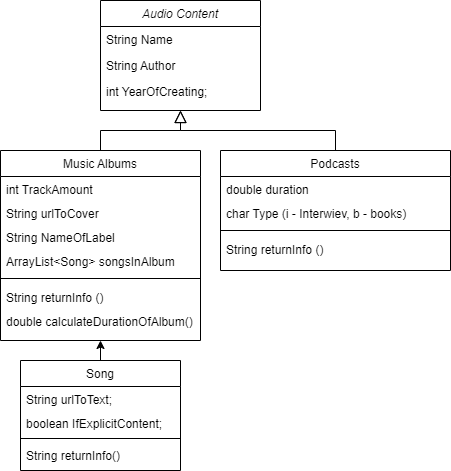

The diagram above was exported from draw.io. Its source (the exported page's mxGraphModel, read from the mxfile embedded in the PNG):
<mxGraphModel dx="1114" dy="566" grid="1" gridSize="10" guides="1" tooltips="1" connect="1" arrows="1" fold="1" page="1" pageScale="1" pageWidth="850" pageHeight="1100" math="0" shadow="0">
  <root>
    <mxCell id="0" />
    <mxCell id="1" parent="0" />
    <mxCell id="0Rm-izsB5Mol1mDSeOwW-1" value="Audio Content&#10;" style="swimlane;fontStyle=2;align=center;verticalAlign=top;childLayout=stackLayout;horizontal=1;startSize=26;horizontalStack=0;resizeParent=1;resizeLast=0;collapsible=1;marginBottom=0;rounded=0;shadow=0;strokeWidth=1;" parent="1" vertex="1">
      <mxGeometry x="220" y="120" width="160" height="110" as="geometry">
        <mxRectangle x="230" y="140" width="160" height="26" as="alternateBounds" />
      </mxGeometry>
    </mxCell>
    <mxCell id="0Rm-izsB5Mol1mDSeOwW-2" value="String Name&#10;" style="text;align=left;verticalAlign=top;spacingLeft=4;spacingRight=4;overflow=hidden;rotatable=0;points=[[0,0.5],[1,0.5]];portConstraint=eastwest;" parent="0Rm-izsB5Mol1mDSeOwW-1" vertex="1">
      <mxGeometry y="26" width="160" height="26" as="geometry" />
    </mxCell>
    <mxCell id="0Rm-izsB5Mol1mDSeOwW-3" value="String Author" style="text;align=left;verticalAlign=top;spacingLeft=4;spacingRight=4;overflow=hidden;rotatable=0;points=[[0,0.5],[1,0.5]];portConstraint=eastwest;rounded=0;shadow=0;html=0;" parent="0Rm-izsB5Mol1mDSeOwW-1" vertex="1">
      <mxGeometry y="52" width="160" height="26" as="geometry" />
    </mxCell>
    <mxCell id="0Rm-izsB5Mol1mDSeOwW-4" value="int YearOfCreating;" style="text;align=left;verticalAlign=top;spacingLeft=4;spacingRight=4;overflow=hidden;rotatable=0;points=[[0,0.5],[1,0.5]];portConstraint=eastwest;rounded=0;shadow=0;html=0;" parent="0Rm-izsB5Mol1mDSeOwW-1" vertex="1">
      <mxGeometry y="78" width="160" height="26" as="geometry" />
    </mxCell>
    <mxCell id="0Rm-izsB5Mol1mDSeOwW-7" value="Music Albums&#10;" style="swimlane;fontStyle=0;align=center;verticalAlign=top;childLayout=stackLayout;horizontal=1;startSize=26;horizontalStack=0;resizeParent=1;resizeLast=0;collapsible=1;marginBottom=0;rounded=0;shadow=0;strokeWidth=1;" parent="1" vertex="1">
      <mxGeometry x="120" y="270" width="200" height="190" as="geometry">
        <mxRectangle x="130" y="380" width="160" height="26" as="alternateBounds" />
      </mxGeometry>
    </mxCell>
    <mxCell id="0Rm-izsB5Mol1mDSeOwW-8" value="int TrackAmount" style="text;align=left;verticalAlign=top;spacingLeft=4;spacingRight=4;overflow=hidden;rotatable=0;points=[[0,0.5],[1,0.5]];portConstraint=eastwest;" parent="0Rm-izsB5Mol1mDSeOwW-7" vertex="1">
      <mxGeometry y="26" width="200" height="24" as="geometry" />
    </mxCell>
    <mxCell id="0Rm-izsB5Mol1mDSeOwW-9" value="String urlToCover" style="text;align=left;verticalAlign=top;spacingLeft=4;spacingRight=4;overflow=hidden;rotatable=0;points=[[0,0.5],[1,0.5]];portConstraint=eastwest;rounded=0;shadow=0;html=0;" parent="0Rm-izsB5Mol1mDSeOwW-7" vertex="1">
      <mxGeometry y="50" width="200" height="24" as="geometry" />
    </mxCell>
    <mxCell id="0Rm-izsB5Mol1mDSeOwW-28" value="String NameOfLabel" style="text;align=left;verticalAlign=top;spacingLeft=4;spacingRight=4;overflow=hidden;rotatable=0;points=[[0,0.5],[1,0.5]];portConstraint=eastwest;rounded=0;shadow=0;html=0;" parent="0Rm-izsB5Mol1mDSeOwW-7" vertex="1">
      <mxGeometry y="74" width="200" height="24" as="geometry" />
    </mxCell>
    <mxCell id="0Rm-izsB5Mol1mDSeOwW-29" value="ArrayList&lt;Song&gt; songsInAlbum&#10;" style="text;align=left;verticalAlign=top;spacingLeft=4;spacingRight=4;overflow=hidden;rotatable=0;points=[[0,0.5],[1,0.5]];portConstraint=eastwest;rounded=0;shadow=0;html=0;" parent="0Rm-izsB5Mol1mDSeOwW-7" vertex="1">
      <mxGeometry y="98" width="200" height="24" as="geometry" />
    </mxCell>
    <mxCell id="0Rm-izsB5Mol1mDSeOwW-10" value="" style="line;html=1;strokeWidth=1;align=left;verticalAlign=middle;spacingTop=-1;spacingLeft=3;spacingRight=3;rotatable=0;labelPosition=right;points=[];portConstraint=eastwest;" parent="0Rm-izsB5Mol1mDSeOwW-7" vertex="1">
      <mxGeometry y="122" width="200" height="12" as="geometry" />
    </mxCell>
    <mxCell id="-oXcqrdlyGIORkHBBwXP-1" value="String returnInfo ()" style="text;align=left;verticalAlign=top;spacingLeft=4;spacingRight=4;overflow=hidden;rotatable=0;points=[[0,0.5],[1,0.5]];portConstraint=eastwest;rounded=0;shadow=0;html=0;" vertex="1" parent="0Rm-izsB5Mol1mDSeOwW-7">
      <mxGeometry y="134" width="200" height="24" as="geometry" />
    </mxCell>
    <mxCell id="-oXcqrdlyGIORkHBBwXP-2" value="double calculateDurationOfAlbum()" style="text;align=left;verticalAlign=top;spacingLeft=4;spacingRight=4;overflow=hidden;rotatable=0;points=[[0,0.5],[1,0.5]];portConstraint=eastwest;rounded=0;shadow=0;html=0;" vertex="1" parent="0Rm-izsB5Mol1mDSeOwW-7">
      <mxGeometry y="158" width="200" height="24" as="geometry" />
    </mxCell>
    <mxCell id="0Rm-izsB5Mol1mDSeOwW-12" value="" style="endArrow=block;endSize=10;endFill=0;shadow=0;strokeWidth=1;rounded=0;edgeStyle=elbowEdgeStyle;elbow=vertical;" parent="1" source="0Rm-izsB5Mol1mDSeOwW-7" target="0Rm-izsB5Mol1mDSeOwW-1" edge="1">
      <mxGeometry width="160" relative="1" as="geometry">
        <mxPoint x="200" y="203" as="sourcePoint" />
        <mxPoint x="200" y="203" as="targetPoint" />
      </mxGeometry>
    </mxCell>
    <mxCell id="0Rm-izsB5Mol1mDSeOwW-13" value="Podcasts&#10;" style="swimlane;fontStyle=0;align=center;verticalAlign=top;childLayout=stackLayout;horizontal=1;startSize=26;horizontalStack=0;resizeParent=1;resizeLast=0;collapsible=1;marginBottom=0;rounded=0;shadow=0;strokeWidth=1;" parent="1" vertex="1">
      <mxGeometry x="340" y="270" width="230" height="120" as="geometry">
        <mxRectangle x="340" y="380" width="170" height="26" as="alternateBounds" />
      </mxGeometry>
    </mxCell>
    <mxCell id="0Rm-izsB5Mol1mDSeOwW-14" value="double duration&#10;" style="text;align=left;verticalAlign=top;spacingLeft=4;spacingRight=4;overflow=hidden;rotatable=0;points=[[0,0.5],[1,0.5]];portConstraint=eastwest;" parent="0Rm-izsB5Mol1mDSeOwW-13" vertex="1">
      <mxGeometry y="26" width="230" height="24" as="geometry" />
    </mxCell>
    <mxCell id="-oXcqrdlyGIORkHBBwXP-5" value="char Type (i - Interwiev, b - books)" style="text;align=left;verticalAlign=top;spacingLeft=4;spacingRight=4;overflow=hidden;rotatable=0;points=[[0,0.5],[1,0.5]];portConstraint=eastwest;" vertex="1" parent="0Rm-izsB5Mol1mDSeOwW-13">
      <mxGeometry y="50" width="230" height="24" as="geometry" />
    </mxCell>
    <mxCell id="-oXcqrdlyGIORkHBBwXP-7" value="" style="line;html=1;strokeWidth=1;align=left;verticalAlign=middle;spacingTop=-1;spacingLeft=3;spacingRight=3;rotatable=0;labelPosition=right;points=[];portConstraint=eastwest;" vertex="1" parent="0Rm-izsB5Mol1mDSeOwW-13">
      <mxGeometry y="74" width="230" height="12" as="geometry" />
    </mxCell>
    <mxCell id="-oXcqrdlyGIORkHBBwXP-6" value="String returnInfo ()" style="text;align=left;verticalAlign=top;spacingLeft=4;spacingRight=4;overflow=hidden;rotatable=0;points=[[0,0.5],[1,0.5]];portConstraint=eastwest;rounded=0;shadow=0;html=0;" vertex="1" parent="0Rm-izsB5Mol1mDSeOwW-13">
      <mxGeometry y="86" width="230" height="24" as="geometry" />
    </mxCell>
    <mxCell id="0Rm-izsB5Mol1mDSeOwW-16" value="" style="endArrow=block;endSize=10;endFill=0;shadow=0;strokeWidth=1;rounded=0;edgeStyle=elbowEdgeStyle;elbow=vertical;" parent="1" source="0Rm-izsB5Mol1mDSeOwW-13" target="0Rm-izsB5Mol1mDSeOwW-1" edge="1">
      <mxGeometry width="160" relative="1" as="geometry">
        <mxPoint x="210" y="373" as="sourcePoint" />
        <mxPoint x="310" y="271" as="targetPoint" />
      </mxGeometry>
    </mxCell>
    <mxCell id="0Rm-izsB5Mol1mDSeOwW-17" value="Song" style="swimlane;fontStyle=0;align=center;verticalAlign=top;childLayout=stackLayout;horizontal=1;startSize=26;horizontalStack=0;resizeParent=1;resizeLast=0;collapsible=1;marginBottom=0;rounded=0;shadow=0;strokeWidth=1;" parent="1" vertex="1">
      <mxGeometry x="140" y="480" width="160" height="110" as="geometry">
        <mxRectangle x="550" y="140" width="160" height="26" as="alternateBounds" />
      </mxGeometry>
    </mxCell>
    <mxCell id="0Rm-izsB5Mol1mDSeOwW-18" value="String urlToText;" style="text;align=left;verticalAlign=top;spacingLeft=4;spacingRight=4;overflow=hidden;rotatable=0;points=[[0,0.5],[1,0.5]];portConstraint=eastwest;" parent="0Rm-izsB5Mol1mDSeOwW-17" vertex="1">
      <mxGeometry y="26" width="160" height="24" as="geometry" />
    </mxCell>
    <mxCell id="0Rm-izsB5Mol1mDSeOwW-19" value="boolean IfExplicitContent;" style="text;align=left;verticalAlign=top;spacingLeft=4;spacingRight=4;overflow=hidden;rotatable=0;points=[[0,0.5],[1,0.5]];portConstraint=eastwest;rounded=0;shadow=0;html=0;" parent="0Rm-izsB5Mol1mDSeOwW-17" vertex="1">
      <mxGeometry y="50" width="160" height="24" as="geometry" />
    </mxCell>
    <mxCell id="0Rm-izsB5Mol1mDSeOwW-21" value="" style="line;html=1;strokeWidth=1;align=left;verticalAlign=middle;spacingTop=-1;spacingLeft=3;spacingRight=3;rotatable=0;labelPosition=right;points=[];portConstraint=eastwest;" parent="0Rm-izsB5Mol1mDSeOwW-17" vertex="1">
      <mxGeometry y="74" width="160" height="8" as="geometry" />
    </mxCell>
    <mxCell id="0Rm-izsB5Mol1mDSeOwW-22" value="String returnInfo()" style="text;align=left;verticalAlign=top;spacingLeft=4;spacingRight=4;overflow=hidden;rotatable=0;points=[[0,0.5],[1,0.5]];portConstraint=eastwest;" parent="0Rm-izsB5Mol1mDSeOwW-17" vertex="1">
      <mxGeometry y="82" width="160" height="24" as="geometry" />
    </mxCell>
    <mxCell id="-oXcqrdlyGIORkHBBwXP-3" value="" style="endArrow=classic;html=1;rounded=0;entryX=0.5;entryY=1;entryDx=0;entryDy=0;exitX=0.5;exitY=0;exitDx=0;exitDy=0;" edge="1" parent="1" source="0Rm-izsB5Mol1mDSeOwW-17" target="0Rm-izsB5Mol1mDSeOwW-7">
      <mxGeometry width="50" height="50" relative="1" as="geometry">
        <mxPoint x="220" y="620" as="sourcePoint" />
        <mxPoint x="240" y="580" as="targetPoint" />
      </mxGeometry>
    </mxCell>
  </root>
</mxGraphModel>